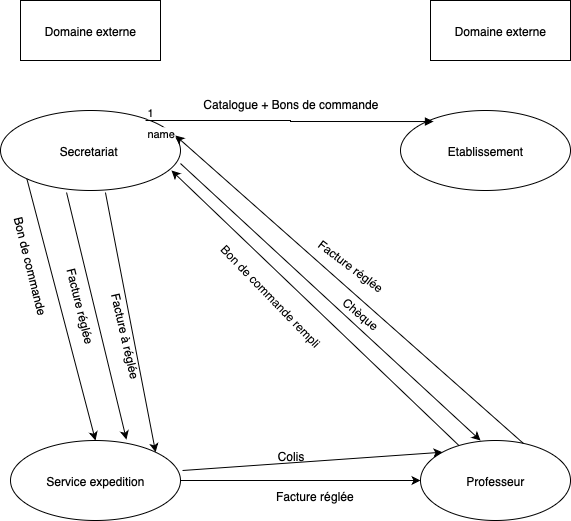

The diagram above was exported from draw.io. Its source (the exported page's mxGraphModel, read from the mxfile embedded in the PNG):
<mxGraphModel dx="677" dy="868" grid="1" gridSize="10" guides="1" tooltips="1" connect="1" arrows="1" fold="1" page="1" pageScale="1" pageWidth="827" pageHeight="1169" math="0" shadow="0">
  <root>
    <mxCell id="0" />
    <mxCell id="1" parent="0" />
    <mxCell id="TGC8scoI-yIbT3tb0_oP-1" value="Secretariat&amp;nbsp;" style="ellipse;whiteSpace=wrap;html=1;" vertex="1" parent="1">
      <mxGeometry x="150" y="140" width="180" height="80" as="geometry" />
    </mxCell>
    <mxCell id="TGC8scoI-yIbT3tb0_oP-2" value="Etablissement" style="ellipse;whiteSpace=wrap;html=1;" vertex="1" parent="1">
      <mxGeometry x="550" y="140" width="170" height="80" as="geometry" />
    </mxCell>
    <mxCell id="TGC8scoI-yIbT3tb0_oP-3" value="Service expedition" style="ellipse;whiteSpace=wrap;html=1;" vertex="1" parent="1">
      <mxGeometry x="160" y="470" width="170" height="80" as="geometry" />
    </mxCell>
    <mxCell id="TGC8scoI-yIbT3tb0_oP-4" value="Professeur" style="ellipse;whiteSpace=wrap;html=1;" vertex="1" parent="1">
      <mxGeometry x="570" y="470" width="150" height="80" as="geometry" />
    </mxCell>
    <mxCell id="TGC8scoI-yIbT3tb0_oP-5" value="Domaine externe" style="rounded=0;whiteSpace=wrap;html=1;" vertex="1" parent="1">
      <mxGeometry x="170" y="30" width="140" height="60" as="geometry" />
    </mxCell>
    <mxCell id="TGC8scoI-yIbT3tb0_oP-6" value="Domaine externe" style="rounded=0;whiteSpace=wrap;html=1;" vertex="1" parent="1">
      <mxGeometry x="580" y="30" width="140" height="60" as="geometry" />
    </mxCell>
    <mxCell id="TGC8scoI-yIbT3tb0_oP-8" value="name" style="endArrow=block;endFill=1;html=1;edgeStyle=orthogonalEdgeStyle;align=left;verticalAlign=top;rounded=0;exitX=0.806;exitY=0.125;exitDx=0;exitDy=0;exitPerimeter=0;entryX=0.194;entryY=0.138;entryDx=0;entryDy=0;entryPerimeter=0;" edge="1" parent="1" source="TGC8scoI-yIbT3tb0_oP-1" target="TGC8scoI-yIbT3tb0_oP-2">
      <mxGeometry x="-1" relative="1" as="geometry">
        <mxPoint x="350" y="150" as="sourcePoint" />
        <mxPoint x="510" y="150" as="targetPoint" />
      </mxGeometry>
    </mxCell>
    <mxCell id="TGC8scoI-yIbT3tb0_oP-9" value="1" style="edgeLabel;resizable=0;html=1;align=left;verticalAlign=bottom;" connectable="0" vertex="1" parent="TGC8scoI-yIbT3tb0_oP-8">
      <mxGeometry x="-1" relative="1" as="geometry" />
    </mxCell>
    <mxCell id="TGC8scoI-yIbT3tb0_oP-13" value="" style="endArrow=classic;html=1;rounded=0;entryX=0.95;entryY=0.75;entryDx=0;entryDy=0;entryPerimeter=0;" edge="1" parent="1" source="TGC8scoI-yIbT3tb0_oP-4" target="TGC8scoI-yIbT3tb0_oP-1">
      <mxGeometry width="50" height="50" relative="1" as="geometry">
        <mxPoint x="450" y="450" as="sourcePoint" />
        <mxPoint x="500" y="400" as="targetPoint" />
      </mxGeometry>
    </mxCell>
    <mxCell id="TGC8scoI-yIbT3tb0_oP-14" value="" style="endArrow=classic;html=1;rounded=0;exitX=0.687;exitY=0.038;exitDx=0;exitDy=0;exitPerimeter=0;entryX=0.972;entryY=0.313;entryDx=0;entryDy=0;entryPerimeter=0;" edge="1" parent="1" source="TGC8scoI-yIbT3tb0_oP-4" target="TGC8scoI-yIbT3tb0_oP-1">
      <mxGeometry width="50" height="50" relative="1" as="geometry">
        <mxPoint x="450" y="450" as="sourcePoint" />
        <mxPoint x="500" y="400" as="targetPoint" />
      </mxGeometry>
    </mxCell>
    <mxCell id="TGC8scoI-yIbT3tb0_oP-15" value="" style="endArrow=classic;html=1;rounded=0;exitX=0.583;exitY=1.025;exitDx=0;exitDy=0;exitPerimeter=0;entryX=1;entryY=0;entryDx=0;entryDy=0;" edge="1" parent="1" source="TGC8scoI-yIbT3tb0_oP-1" target="TGC8scoI-yIbT3tb0_oP-3">
      <mxGeometry width="50" height="50" relative="1" as="geometry">
        <mxPoint x="450" y="450" as="sourcePoint" />
        <mxPoint x="500" y="400" as="targetPoint" />
      </mxGeometry>
    </mxCell>
    <mxCell id="TGC8scoI-yIbT3tb0_oP-16" value="" style="endArrow=classic;html=1;rounded=0;exitX=0;exitY=1;exitDx=0;exitDy=0;entryX=0.5;entryY=0;entryDx=0;entryDy=0;" edge="1" parent="1" source="TGC8scoI-yIbT3tb0_oP-1" target="TGC8scoI-yIbT3tb0_oP-3">
      <mxGeometry width="50" height="50" relative="1" as="geometry">
        <mxPoint x="450" y="450" as="sourcePoint" />
        <mxPoint x="500" y="400" as="targetPoint" />
      </mxGeometry>
    </mxCell>
    <mxCell id="TGC8scoI-yIbT3tb0_oP-17" value="" style="endArrow=classic;html=1;rounded=0;exitX=0.367;exitY=1.025;exitDx=0;exitDy=0;exitPerimeter=0;entryX=0.682;entryY=-0.012;entryDx=0;entryDy=0;entryPerimeter=0;" edge="1" parent="1" source="TGC8scoI-yIbT3tb0_oP-1" target="TGC8scoI-yIbT3tb0_oP-3">
      <mxGeometry width="50" height="50" relative="1" as="geometry">
        <mxPoint x="450" y="450" as="sourcePoint" />
        <mxPoint x="500" y="400" as="targetPoint" />
      </mxGeometry>
    </mxCell>
    <mxCell id="TGC8scoI-yIbT3tb0_oP-18" value="" style="endArrow=classic;html=1;rounded=0;exitX=1.012;exitY=0.375;exitDx=0;exitDy=0;exitPerimeter=0;entryX=0;entryY=0;entryDx=0;entryDy=0;" edge="1" parent="1" source="TGC8scoI-yIbT3tb0_oP-3" target="TGC8scoI-yIbT3tb0_oP-4">
      <mxGeometry width="50" height="50" relative="1" as="geometry">
        <mxPoint x="450" y="450" as="sourcePoint" />
        <mxPoint x="500" y="400" as="targetPoint" />
      </mxGeometry>
    </mxCell>
    <mxCell id="TGC8scoI-yIbT3tb0_oP-19" value="" style="endArrow=classic;html=1;rounded=0;" edge="1" parent="1" source="TGC8scoI-yIbT3tb0_oP-3" target="TGC8scoI-yIbT3tb0_oP-4">
      <mxGeometry width="50" height="50" relative="1" as="geometry">
        <mxPoint x="350" y="570" as="sourcePoint" />
        <mxPoint x="500" y="400" as="targetPoint" />
      </mxGeometry>
    </mxCell>
    <mxCell id="TGC8scoI-yIbT3tb0_oP-20" value="" style="endArrow=classic;html=1;rounded=0;entryX=0.4;entryY=0;entryDx=0;entryDy=0;entryPerimeter=0;exitX=1;exitY=0.663;exitDx=0;exitDy=0;exitPerimeter=0;" edge="1" parent="1" source="TGC8scoI-yIbT3tb0_oP-1" target="TGC8scoI-yIbT3tb0_oP-4">
      <mxGeometry width="50" height="50" relative="1" as="geometry">
        <mxPoint x="340" y="200" as="sourcePoint" />
        <mxPoint x="500" y="400" as="targetPoint" />
      </mxGeometry>
    </mxCell>
    <mxCell id="TGC8scoI-yIbT3tb0_oP-21" value="Bon de commande rempli" style="text;html=1;align=center;verticalAlign=middle;resizable=0;points=[];autosize=1;strokeColor=none;fillColor=none;rotation=46;" vertex="1" parent="1">
      <mxGeometry x="340" y="310" width="160" height="30" as="geometry" />
    </mxCell>
    <mxCell id="TGC8scoI-yIbT3tb0_oP-22" value="Catalogue + Bons de commande" style="text;html=1;align=center;verticalAlign=middle;resizable=0;points=[];autosize=1;strokeColor=none;fillColor=none;" vertex="1" parent="1">
      <mxGeometry x="340" y="118" width="200" height="30" as="geometry" />
    </mxCell>
    <mxCell id="TGC8scoI-yIbT3tb0_oP-24" value="Facture réglée" style="text;html=1;align=center;verticalAlign=middle;resizable=0;points=[];autosize=1;strokeColor=none;fillColor=none;rotation=37;flipV=0;flipH=1;" vertex="1" parent="1">
      <mxGeometry x="450" y="280" width="100" height="30" as="geometry" />
    </mxCell>
    <mxCell id="TGC8scoI-yIbT3tb0_oP-25" value="Chèque" style="text;html=1;align=center;verticalAlign=middle;resizable=0;points=[];autosize=1;strokeColor=none;fillColor=none;rotation=40;" vertex="1" parent="1">
      <mxGeometry x="475" y="328" width="70" height="30" as="geometry" />
    </mxCell>
    <mxCell id="TGC8scoI-yIbT3tb0_oP-26" value="Colis" style="text;html=1;align=center;verticalAlign=middle;resizable=0;points=[];autosize=1;strokeColor=none;fillColor=none;" vertex="1" parent="1">
      <mxGeometry x="415" y="470" width="50" height="30" as="geometry" />
    </mxCell>
    <mxCell id="TGC8scoI-yIbT3tb0_oP-27" value="Facture réglée" style="text;html=1;align=center;verticalAlign=middle;resizable=0;points=[];autosize=1;strokeColor=none;fillColor=none;" vertex="1" parent="1">
      <mxGeometry x="414" y="510" width="100" height="30" as="geometry" />
    </mxCell>
    <mxCell id="TGC8scoI-yIbT3tb0_oP-28" value="Bon de commande" style="text;html=1;align=center;verticalAlign=middle;resizable=0;points=[];autosize=1;strokeColor=none;fillColor=none;rotation=76;" vertex="1" parent="1">
      <mxGeometry x="120" y="280" width="120" height="30" as="geometry" />
    </mxCell>
    <mxCell id="TGC8scoI-yIbT3tb0_oP-29" value="Facture réglée" style="text;html=1;align=center;verticalAlign=middle;resizable=0;points=[];autosize=1;strokeColor=none;fillColor=none;rotation=76;" vertex="1" parent="1">
      <mxGeometry x="180" y="320" width="100" height="30" as="geometry" />
    </mxCell>
    <mxCell id="TGC8scoI-yIbT3tb0_oP-30" value="Facture à réglée" style="text;html=1;align=center;verticalAlign=middle;resizable=0;points=[];autosize=1;strokeColor=none;fillColor=none;rotation=77;" vertex="1" parent="1">
      <mxGeometry x="220" y="350" width="110" height="30" as="geometry" />
    </mxCell>
  </root>
</mxGraphModel>